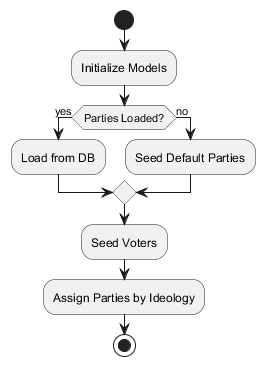

The diagram above was rendered by PlantUML. Its source (embedded in the PNG):
@startuml
start
:Initialize Models;
if (Parties Loaded?) then (yes)
  :Load from DB;
else (no)
  :Seed Default Parties;
endif
:Seed Voters;
:Assign Parties by Ideology;
stop
@enduml